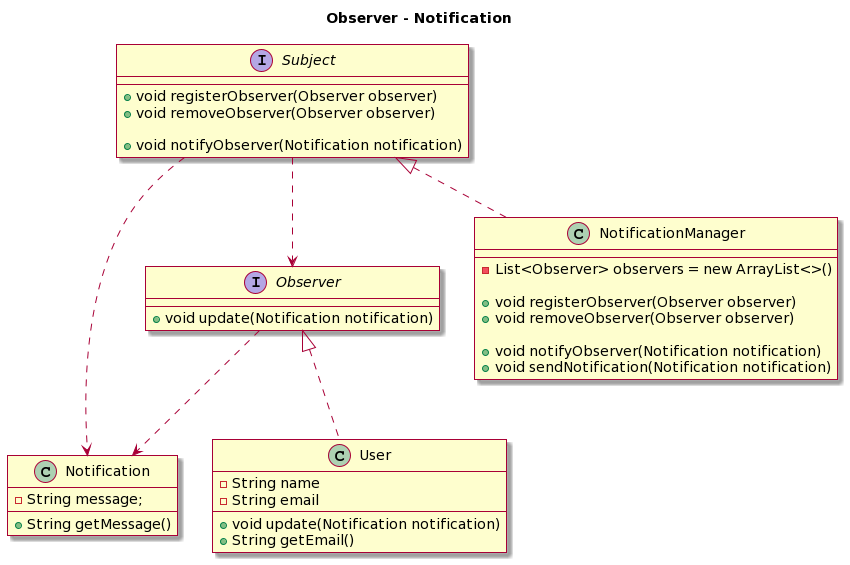

The diagram above was rendered by PlantUML. Its source (embedded in the PNG):
@startuml
skin rose

title Observer - Notification

Subject ..> Observer
Observer ..> Notification
Subject ..> Notification

class User implements Observer {
  -String name
  -String email
  
  +void update(Notification notification)
  +String getEmail()
}
interface Observer{
  +void update(Notification notification)
}
interface Subject{
  +void registerObserver(Observer observer)
  +void removeObserver(Observer observer)
  
  +void notifyObserver(Notification notification)
}
class NotificationManager implements Subject {
  -List<Observer> observers = new ArrayList<>()
  
  +void registerObserver(Observer observer)
  +void removeObserver(Observer observer)
  
  +void notifyObserver(Notification notification)
  +void sendNotification(Notification notification)
}
class Notification {
  -String message;
  
  +String getMessage()
}
@enduml